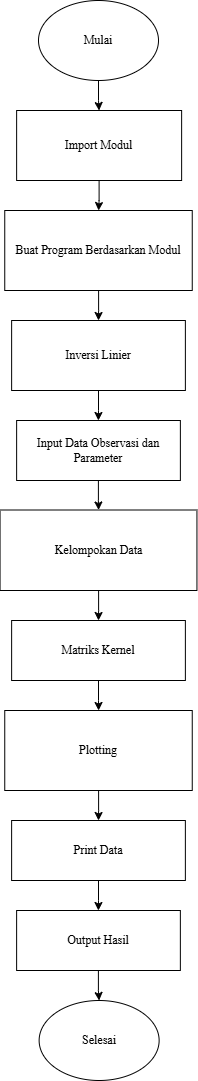

The diagram above was exported from draw.io. Its source (the exported page's mxGraphModel, read from the mxfile embedded in the PNG):
<mxGraphModel dx="880" dy="468" grid="1" gridSize="10" guides="1" tooltips="1" connect="1" arrows="1" fold="1" page="1" pageScale="1" pageWidth="827" pageHeight="1169" math="0" shadow="0">
  <root>
    <mxCell id="0" />
    <mxCell id="1" parent="0" />
    <mxCell id="g_GyCk5pWZ9-ICId6Wuk-4" value="" style="edgeStyle=orthogonalEdgeStyle;rounded=0;orthogonalLoop=1;jettySize=auto;html=1;" parent="1" source="g_GyCk5pWZ9-ICId6Wuk-1" target="g_GyCk5pWZ9-ICId6Wuk-2" edge="1">
      <mxGeometry relative="1" as="geometry" />
    </mxCell>
    <mxCell id="g_GyCk5pWZ9-ICId6Wuk-1" value="&lt;font face=&quot;Times New Roman&quot;&gt;Mulai&lt;/font&gt;" style="ellipse;whiteSpace=wrap;html=1;" parent="1" vertex="1">
      <mxGeometry x="340" y="40" width="120" height="80" as="geometry" />
    </mxCell>
    <mxCell id="g_GyCk5pWZ9-ICId6Wuk-7" value="" style="edgeStyle=orthogonalEdgeStyle;rounded=0;orthogonalLoop=1;jettySize=auto;html=1;" parent="1" source="g_GyCk5pWZ9-ICId6Wuk-2" target="g_GyCk5pWZ9-ICId6Wuk-6" edge="1">
      <mxGeometry relative="1" as="geometry" />
    </mxCell>
    <mxCell id="g_GyCk5pWZ9-ICId6Wuk-2" value="&lt;font face=&quot;Times New Roman&quot;&gt;Import Modul&lt;/font&gt;" style="rounded=0;whiteSpace=wrap;html=1;" parent="1" vertex="1">
      <mxGeometry x="318.13" y="150" width="165" height="70" as="geometry" />
    </mxCell>
    <mxCell id="g_GyCk5pWZ9-ICId6Wuk-9" value="" style="edgeStyle=orthogonalEdgeStyle;rounded=0;orthogonalLoop=1;jettySize=auto;html=1;" parent="1" source="g_GyCk5pWZ9-ICId6Wuk-6" target="g_GyCk5pWZ9-ICId6Wuk-8" edge="1">
      <mxGeometry relative="1" as="geometry" />
    </mxCell>
    <mxCell id="g_GyCk5pWZ9-ICId6Wuk-6" value="&lt;font face=&quot;Times New Roman&quot;&gt;Buat Program Berdasarkan Modul&lt;/font&gt;" style="rounded=0;whiteSpace=wrap;html=1;" parent="1" vertex="1">
      <mxGeometry x="306.25" y="250" width="187.5" height="80" as="geometry" />
    </mxCell>
    <mxCell id="g_GyCk5pWZ9-ICId6Wuk-11" value="" style="edgeStyle=orthogonalEdgeStyle;rounded=0;orthogonalLoop=1;jettySize=auto;html=1;" parent="1" source="g_GyCk5pWZ9-ICId6Wuk-8" target="g_GyCk5pWZ9-ICId6Wuk-10" edge="1">
      <mxGeometry relative="1" as="geometry" />
    </mxCell>
    <mxCell id="g_GyCk5pWZ9-ICId6Wuk-8" value="&lt;span style=&quot;font-family: &amp;quot;Times New Roman&amp;quot;;&quot;&gt;Inversi Linier&lt;/span&gt;" style="rounded=0;whiteSpace=wrap;html=1;" parent="1" vertex="1">
      <mxGeometry x="313.13" y="360" width="173.75" height="70" as="geometry" />
    </mxCell>
    <mxCell id="g_GyCk5pWZ9-ICId6Wuk-13" value="" style="edgeStyle=orthogonalEdgeStyle;rounded=0;orthogonalLoop=1;jettySize=auto;html=1;" parent="1" source="g_GyCk5pWZ9-ICId6Wuk-10" target="g_GyCk5pWZ9-ICId6Wuk-12" edge="1">
      <mxGeometry relative="1" as="geometry" />
    </mxCell>
    <mxCell id="g_GyCk5pWZ9-ICId6Wuk-10" value="&lt;font face=&quot;Times New Roman&quot;&gt;Input Data Observasi dan Parameter&lt;/font&gt;" style="rounded=0;whiteSpace=wrap;html=1;" parent="1" vertex="1">
      <mxGeometry x="318.13" y="460" width="163.74" height="60" as="geometry" />
    </mxCell>
    <mxCell id="Q-OMMWG-3DaIBGCcWFJx-2" value="" style="edgeStyle=orthogonalEdgeStyle;rounded=0;orthogonalLoop=1;jettySize=auto;html=1;" parent="1" source="g_GyCk5pWZ9-ICId6Wuk-12" target="Q-OMMWG-3DaIBGCcWFJx-1" edge="1">
      <mxGeometry relative="1" as="geometry" />
    </mxCell>
    <mxCell id="g_GyCk5pWZ9-ICId6Wuk-12" value="&lt;font face=&quot;Times New Roman&quot;&gt;Kelompokan Data&lt;/font&gt;" style="rounded=0;whiteSpace=wrap;html=1;" parent="1" vertex="1">
      <mxGeometry x="301.56" y="549.5" width="196.88" height="80.5" as="geometry" />
    </mxCell>
    <mxCell id="g_GyCk5pWZ9-ICId6Wuk-14" value="&lt;font face=&quot;Times New Roman&quot;&gt;Selesai&lt;/font&gt;" style="ellipse;whiteSpace=wrap;html=1;" parent="1" vertex="1">
      <mxGeometry x="340.63" y="1040" width="120" height="80" as="geometry" />
    </mxCell>
    <mxCell id="3902uMwAYCf3DDlbYHIJ-4" value="" style="edgeStyle=orthogonalEdgeStyle;rounded=0;orthogonalLoop=1;jettySize=auto;html=1;" edge="1" parent="1" source="Q-OMMWG-3DaIBGCcWFJx-1" target="3902uMwAYCf3DDlbYHIJ-1">
      <mxGeometry relative="1" as="geometry" />
    </mxCell>
    <mxCell id="Q-OMMWG-3DaIBGCcWFJx-1" value="&lt;font face=&quot;Times New Roman&quot;&gt;Matriks Kernel&lt;/font&gt;" style="rounded=0;whiteSpace=wrap;html=1;" parent="1" vertex="1">
      <mxGeometry x="313.13" y="660" width="173.75" height="60" as="geometry" />
    </mxCell>
    <mxCell id="3902uMwAYCf3DDlbYHIJ-6" value="" style="edgeStyle=orthogonalEdgeStyle;rounded=0;orthogonalLoop=1;jettySize=auto;html=1;" edge="1" parent="1" source="3902uMwAYCf3DDlbYHIJ-1" target="3902uMwAYCf3DDlbYHIJ-5">
      <mxGeometry relative="1" as="geometry" />
    </mxCell>
    <mxCell id="3902uMwAYCf3DDlbYHIJ-1" value="&lt;font face=&quot;Times New Roman&quot;&gt;Plotting&lt;/font&gt;" style="rounded=0;whiteSpace=wrap;html=1;" vertex="1" parent="1">
      <mxGeometry x="306.25" y="750" width="187.5" height="80" as="geometry" />
    </mxCell>
    <mxCell id="3902uMwAYCf3DDlbYHIJ-8" value="" style="edgeStyle=orthogonalEdgeStyle;rounded=0;orthogonalLoop=1;jettySize=auto;html=1;" edge="1" parent="1" source="3902uMwAYCf3DDlbYHIJ-5" target="3902uMwAYCf3DDlbYHIJ-7">
      <mxGeometry relative="1" as="geometry" />
    </mxCell>
    <mxCell id="3902uMwAYCf3DDlbYHIJ-5" value="&lt;font face=&quot;Times New Roman&quot;&gt;Print Data&lt;/font&gt;" style="rounded=0;whiteSpace=wrap;html=1;" vertex="1" parent="1">
      <mxGeometry x="313.12" y="860" width="173.75" height="60" as="geometry" />
    </mxCell>
    <mxCell id="3902uMwAYCf3DDlbYHIJ-10" value="" style="edgeStyle=orthogonalEdgeStyle;rounded=0;orthogonalLoop=1;jettySize=auto;html=1;" edge="1" parent="1" source="3902uMwAYCf3DDlbYHIJ-7" target="g_GyCk5pWZ9-ICId6Wuk-14">
      <mxGeometry relative="1" as="geometry" />
    </mxCell>
    <mxCell id="3902uMwAYCf3DDlbYHIJ-7" value="&lt;font face=&quot;Times New Roman&quot;&gt;Output Hasil&lt;/font&gt;" style="rounded=0;whiteSpace=wrap;html=1;" vertex="1" parent="1">
      <mxGeometry x="318.12" y="950" width="163.74" height="60" as="geometry" />
    </mxCell>
  </root>
</mxGraphModel>